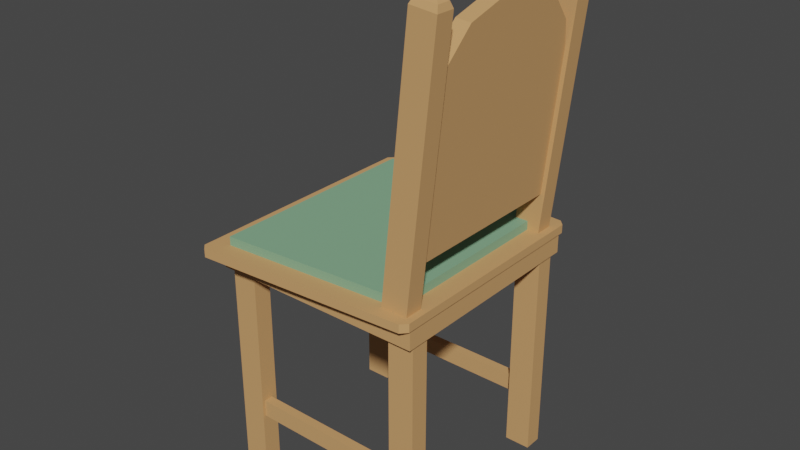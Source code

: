 # Source: chair_03.blend  (saved by Blender 3.2.14; exported with 4.5.12 LTS)
import bpy
from mathutils import Matrix  # noqa: F401  (used for matrix-valued properties, if any)

bpy.ops.wm.read_factory_settings(use_empty=True)
scene = bpy.context.scene
scene.name = 'Scene'

# ---- collections
col_collection = bpy.data.collections.new('Collection'); scene.collection.children.link(col_collection)

# ---- materials (node trees are filled in below, after node groups)
mat_material_001 = bpy.data.materials.new('Material.001')
mat_material_001.use_transparent_shadow = False
mat_material = bpy.data.materials.new('Material')
mat_material.use_transparent_shadow = False
mat_material_002 = bpy.data.materials.new('Material.002')
mat_material_002.use_transparent_shadow = False

# ---- material node trees
mat_material_001.use_nodes = True; mat_material_001.node_tree.nodes.clear()
_N = mat_material_001.node_tree.nodes; _L = mat_material_001.node_tree.links
n0 = _N.new('ShaderNodeBsdfPrincipled'); n0.name = 'Principled BSDF'; n0.location = (10, 300)
n0.distribution = 'GGX'
n0.subsurface_method = 'RANDOM_WALK_SKIN'
n0.inputs[0].default_value = (0.305, 0.165, 0.06455, 1.0)
n0.inputs[2].default_value = 0.8588
n0.inputs[3].default_value = 1.45
n0.inputs[13].default_value = 0.3329
n0.inputs[27].default_value = (0.0, 0.0, 0.0, 1.0)
n0.inputs[28].default_value = 1.0
n1 = _N.new('ShaderNodeOutputMaterial'); n1.name = 'Material Output'; n1.location = (300, 300)
_L.new(n0.outputs[0], n1.inputs[0])
n1.is_active_output = True
mat_material.use_nodes = True; mat_material.node_tree.nodes.clear()
_N = mat_material.node_tree.nodes; _L = mat_material.node_tree.links
n0 = _N.new('ShaderNodeBsdfPrincipled'); n0.name = 'Principled BSDF'; n0.location = (10, 300)
n0.distribution = 'GGX'
n0.subsurface_method = 'RANDOM_WALK_SKIN'
n0.inputs[0].default_value = (0.6258, 0.34, 0.1424, 1.0)
n0.inputs[2].default_value = 0.6394
n0.inputs[3].default_value = 1.45
n0.inputs[13].default_value = 0.1182
n0.inputs[27].default_value = (0.0, 0.0, 0.0, 1.0)
n0.inputs[28].default_value = 1.0
n1 = _N.new('ShaderNodeOutputMaterial'); n1.name = 'Material Output'; n1.location = (300, 300)
_L.new(n0.outputs[0], n1.inputs[0])
n1.is_active_output = True
mat_material_002.use_nodes = True; mat_material_002.node_tree.nodes.clear()
_N = mat_material_002.node_tree.nodes; _L = mat_material_002.node_tree.links
n0 = _N.new('ShaderNodeBsdfPrincipled'); n0.name = 'Principled BSDF'; n0.location = (10, 300)
n0.distribution = 'GGX'
n0.subsurface_method = 'RANDOM_WALK_SKIN'
n0.inputs[0].default_value = (0.2266, 0.4262, 0.2594, 1.0)
n0.inputs[2].default_value = 0.7
n0.inputs[3].default_value = 1.45
n0.inputs[13].default_value = 0.3424
n0.inputs[27].default_value = (0.0, 0.0, 0.0, 1.0)
n0.inputs[28].default_value = 1.0
n1 = _N.new('ShaderNodeOutputMaterial'); n1.name = 'Material Output'; n1.location = (300, 300)
_L.new(n0.outputs[0], n1.inputs[0])
n1.is_active_output = True

# ---- world
world_world = bpy.data.worlds.new('World'); scene.world = world_world
world_world.use_nodes = True; world_world.node_tree.nodes.clear()
_N = world_world.node_tree.nodes; _L = world_world.node_tree.links
n0 = _N.new('ShaderNodeOutputWorld'); n0.name = 'World Output'; n0.location = (300, 300)
n1 = _N.new('ShaderNodeBackground'); n1.name = 'Background'; n1.location = (10, 300)
n1.inputs[0].default_value = (0.05088, 0.05088, 0.05088, 1.0)
_L.new(n1.outputs[0], n0.inputs[0])
n0.is_active_output = True
world_world.color = (0.05088, 0.05088, 0.05088)
world_world.use_sun_shadow = False
world_world.sun_shadow_jitter_overblur = 0.0

# ---- meshes
me_cube_008 = bpy.data.meshes.new('Cube.008')
me_cube_008.from_pydata([(0.1335, 0.1459, 0.3694), (0.1335, 0.1782, 0.3694), (0.1793, 0.1459, 0.3646), (0.1793, 0.1782, 0.3646), (-0.1418, -0.1775, 0.3321), (-0.1418, -0.1775, -0.04577), (-0.1418, -0.1452, 0.3321), (-0.1418, -0.1452, -0.04577), (-0.1879, -0.1775, 0.3321), (-0.1879, -0.1775, -0.04577), (-0.1879, -0.1452, 0.3321), (-0.1879, -0.1452, -0.04577), (0.1418, -0.1803, -0.04547), (0.1418, -0.1803, 0.3324), (0.1418, -0.1481, -0.04547), (0.1418, -0.1481, 0.3324), (0.1879, -0.1803, -0.04547), (0.1879, -0.1803, 0.3324), (0.1879, -0.1481, -0.04547), (0.1879, -0.1481, 0.3324), (0.1879, 0.1775, 0.3321), (0.1879, 0.1775, -0.04577), (0.1879, 0.1452, 0.3321), (0.1879, 0.1452, -0.04577), (0.1418, 0.1775, 0.3321), (0.1418, 0.1775, -0.04577), (0.1418, 0.1452, 0.3321), (0.1418, 0.1452, -0.04577), (-0.1427, 0.1815, 0.3321), (-0.1427, 0.1815, -0.04577), (-0.1427, 0.1492, 0.3321), (-0.1427, 0.1492, -0.04577), (-0.1888, 0.1815, 0.3321), (-0.1888, 0.1815, -0.04577), (-0.1888, 0.1492, 0.3321), (-0.1888, 0.1492, -0.04577), (0.16, 0.1747, 0.3814), (0.1844, 0.1976, 0.3663), (0.1845, 0.2078, 0.3665), (0.1946, 0.1969, 0.3665), (0.16, -0.1747, 0.3814), (0.1946, -0.1969, 0.3665), (0.1845, -0.2078, 0.3665), (0.1844, -0.1976, 0.3663), (-0.1688, 0.1982, 0.3814), (-0.2015, 0.2229, 0.3665), (-0.1913, 0.2325, 0.3665), (-0.1913, 0.2223, 0.3663), (-0.1688, -0.1982, 0.3814), (-0.1913, -0.2223, 0.3663), (-0.1913, -0.2325, 0.3665), (-0.2015, -0.2229, 0.3665), (0.1804, -0.1559, 0.3646), (0.1804, -0.1882, 0.3646), (0.1345, -0.1559, 0.3694), (0.1345, -0.1882, 0.3694), (0.152, 0.1557, 0.4765), (0.152, -0.1822, 0.4765), (0.1841, 0.1557, 0.4732), (0.1841, -0.1822, 0.4732), (0.1472, 0.1557, 0.4307), (0.1472, -0.1822, 0.4307), (0.1793, 0.1557, 0.4273), (0.1793, -0.1822, 0.4273), (0.1641, -0.1721, 0.04908), (-0.1738, -0.1721, 0.04908), (0.1641, -0.1558, 0.04908), (-0.1738, -0.1558, 0.04908), (0.1641, -0.1721, 0.08003), (-0.1738, -0.1721, 0.08003), (0.1641, -0.1558, 0.08003), (-0.1738, -0.1558, 0.08003), (-0.1651, 0.1579, 0.08003), (0.1728, 0.1579, 0.08003), (-0.1651, 0.1741, 0.08003), (0.1728, 0.1741, 0.08003), (-0.1651, 0.1579, 0.04908), (0.1728, 0.1579, 0.04908), (-0.1651, 0.1741, 0.04908), (0.1728, 0.1741, 0.04908), (0.1697, -0.08364, 0.4579), (0.2051, -0.08364, 0.794), (0.1536, -0.08364, 0.4596), (0.1889, -0.08364, 0.7957), (0.1697, -0.05813, 0.4579), (0.2051, -0.05813, 0.794), (0.1536, -0.05813, 0.4596), (0.1889, -0.05813, 0.7957), (0.2051, 0.007069, 0.794), (0.1697, 0.007069, 0.4579), (0.1889, 0.007069, 0.7957), (0.1536, 0.007069, 0.4596), (0.2051, -0.01844, 0.794), (0.1697, -0.01844, 0.4579), (0.1889, -0.01844, 0.7957), (0.1536, -0.01844, 0.4596), (0.1697, 0.04745, 0.4579), (0.2051, 0.04745, 0.794), (0.1536, 0.04745, 0.4596), (0.1889, 0.04745, 0.7957), (0.1697, 0.07295, 0.4579), (0.2051, 0.07295, 0.794), (0.1536, 0.07295, 0.4596), (0.1889, 0.07295, 0.7957), (-0.1918, -0.1918, 0.3319), (-0.1918, -0.1918, 0.3708), (-0.1918, 0.1918, 0.3319), (-0.1918, 0.1918, 0.3708), (0.1918, -0.1918, 0.3319), (0.1918, -0.1918, 0.3708), (0.1918, 0.1918, 0.3319), (0.1918, 0.1918, 0.3708), (0.216, -0.1704, 0.8421), (0.2289, -0.1559, 0.8262), (0.2258, -0.1601, 0.8368), (0.216, -0.1737, 0.8421), (0.2289, -0.1882, 0.8262), (0.2258, -0.1839, 0.8368), (0.199, -0.1704, 0.8439), (0.1831, -0.1559, 0.831), (0.1883, -0.1601, 0.8408), (0.199, -0.1737, 0.8439), (0.1831, -0.1882, 0.831), (0.1883, -0.1839, 0.8408), (0.1974, 0.1598, 0.844), (0.182, 0.1459, 0.8316), (0.1871, 0.15, 0.8409), (0.1974, 0.1642, 0.844), (0.182, 0.1782, 0.8316), (0.1871, 0.1741, 0.8409), (0.2155, 0.1598, 0.8421), (0.2279, 0.1459, 0.8268), (0.2249, 0.15, 0.837), (0.2155, 0.1642, 0.8421), (0.2279, 0.1782, 0.8268), (0.2249, 0.1741, 0.837), (0.1845, 0.2078, 0.3814), (0.1946, 0.1969, 0.3814), (-0.1913, -0.2325, 0.3814), (-0.2015, -0.2229, 0.3814), (0.1946, -0.1969, 0.3814), (0.1845, -0.2078, 0.3814), (-0.2015, 0.2229, 0.3814), (-0.1913, 0.2325, 0.3814), (-0.1688, 0.1982, 0.397), (-0.1688, -0.1982, 0.397), (0.16, 0.1747, 0.397), (0.16, -0.1747, 0.397)], [], [(133, 127, 124, 130), (3, 134, 131, 2), (0, 125, 128, 1), (1, 3, 2, 0), (1, 128, 134, 3), (4, 5, 7, 6), (6, 7, 11, 10), (10, 11, 9, 8), (8, 9, 5, 4), (6, 10, 8, 4), (11, 7, 5, 9), (12, 13, 15, 14), (14, 15, 19, 18), (18, 19, 17, 16), (16, 17, 13, 12), (14, 18, 16, 12), (19, 15, 13, 17), (20, 22, 23, 21), (22, 26, 27, 23), (26, 24, 25, 27), (24, 20, 21, 25), (22, 20, 24, 26), (27, 25, 21, 23), (28, 30, 31, 29), (30, 34, 35, 31), (34, 32, 33, 35), (32, 28, 29, 33), (30, 28, 32, 34), (35, 33, 29, 31), (47, 37, 43, 49), (51, 139, 142, 45), (42, 141, 138, 50), (36, 44, 144, 146), (39, 137, 140, 41), (37, 38, 39), (41, 42, 43), (45, 46, 47), (49, 50, 51), (47, 49, 51, 45), (37, 47, 46, 38), (137, 39, 38, 136), (50, 138, 139, 51), (141, 42, 41, 140), (143, 46, 45, 142), (49, 43, 42, 50), (43, 37, 39, 41), (46, 143, 136, 38), (119, 113, 52, 54), (122, 119, 54, 55), (116, 122, 55, 53), (113, 116, 53, 52), (55, 54, 52, 53), (64, 65, 67, 66), (66, 67, 71, 70), (70, 71, 69, 68), (68, 69, 65, 64), (66, 70, 68, 64), (71, 67, 65, 69), (72, 73, 75, 74), (74, 75, 79, 78), (78, 79, 77, 76), (76, 77, 73, 72), (74, 78, 76, 72), (79, 75, 73, 77), (104, 105, 107, 106), (106, 107, 111, 110), (110, 111, 109, 108), (108, 109, 105, 104), (106, 110, 108, 104), (111, 107, 105, 109), (116, 113, 114, 117), (117, 114, 112, 115), (122, 116, 117, 123), (123, 117, 115, 121), (119, 122, 123, 120), (120, 123, 121, 118), (113, 119, 120, 114), (114, 120, 118, 112), (115, 112, 118, 121), (124, 127, 129, 126), (126, 129, 128, 125), (127, 133, 135, 129), (129, 135, 134, 128), (133, 130, 132, 135), (135, 132, 131, 134), (130, 124, 126, 132), (132, 126, 125, 131), (2, 131, 125, 0), (36, 137, 136), (48, 139, 138), (40, 141, 140), (44, 143, 142), (44, 36, 136, 143), (36, 40, 140, 137), (48, 44, 142, 139), (40, 48, 138, 141), (146, 144, 145, 147), (40, 36, 146, 147), (44, 48, 145, 144), (48, 40, 147, 145)])
me_cube_008.polygons.foreach_set('material_index', [1, 1, 1, 1, 1, 1, 1, 1, 1, 1, 1, 1, 1, 1, 1, 1, 1, 1, 1, 1, 1, 1, 1, 1, 1, 1, 1, 1, 1, 1, 1, 1, 2, 1, 1, 1, 1, 1, 1, 1, 1, 1, 1, 1, 1, 1, 1, 1, 1, 1, 1, 1, 1, 1, 1, 1, 1, 1, 1, 1, 1, 1, 1, 1, 1, 1, 1, 1, 1, 1, 1, 1, 1, 1, 1, 1, 1, 1, 1, 1, 1, 1, 1, 1, 1, 1, 1, 1, 1, 1, 1, 1, 1, 1, 1, 1, 2, 2, 2, 2])
_uv = me_cube_008.uv_layers.new(name='UVMap')
_uv.uv.foreach_set('vector', [0.7006, 0.6079, 0.7994, 0.6079, 0.7994, 0.6421, 0.7006, 0.6421, 0.375, 0.5, 0.6177, 0.5, 0.6177, 0.75, 0.375, 0.75, 0.375, 0.0, 0.6177, 0.0, 0.6177, 0.25, 0.375, 0.25, 0.125, 0.5, 0.375, 0.5, 0.375, 0.75, 0.125, 0.75, 0.375, 0.25, 0.6177, 0.25, 0.6177, 0.5, 0.375, 0.5, 0.375, 0.0, 0.625, 0.0, 0.625, 0.25, 0.375, 0.25, 0.375, 0.25, 0.625, 0.25, 0.625, 0.5, 0.375, 0.5, 0.375, 0.5, 0.625, 0.5, 0.625, 0.75, 0.375, 0.75, 0.375, 0.75, 0.625, 0.75, 0.625, 1.0, 0.375, 1.0, 0.125, 0.5, 0.375, 0.5, 0.375, 0.75, 0.125, 0.75, 0.625, 0.5, 0.875, 0.5, 0.875, 0.75, 0.625, 0.75, 0.375, 0.0, 0.625, 0.0, 0.625, 0.25, 0.375, 0.25, 0.375, 0.25, 0.625, 0.25, 0.625, 0.5, 0.375, 0.5, 0.375, 0.5, 0.625, 0.5, 0.625, 0.75, 0.375, 0.75, 0.375, 0.75, 0.625, 0.75, 0.625, 1.0, 0.375, 1.0, 0.125, 0.5, 0.375, 0.5, 0.375, 0.75, 0.125, 0.75, 0.625, 0.5, 0.875, 0.5, 0.875, 0.75, 0.625, 0.75, 0.375, 0.0, 0.375, 0.25, 0.625, 0.25, 0.625, 0.0, 0.375, 0.25, 0.375, 0.5, 0.625, 0.5, 0.625, 0.25, 0.375, 0.5, 0.375, 0.75, 0.625, 0.75, 0.625, 0.5, 0.375, 0.75, 0.375, 1.0, 0.625, 1.0, 0.625, 0.75, 0.125, 0.5, 0.125, 0.75, 0.375, 0.75, 0.375, 0.5, 0.625, 0.5, 0.625, 0.75, 0.875, 0.75, 0.875, 0.5, 0.375, 0.0, 0.375, 0.25, 0.625, 0.25, 0.625, 0.0, 0.375, 0.25, 0.375, 0.5, 0.625, 0.5, 0.625, 0.25, 0.375, 0.5, 0.375, 0.75, 0.625, 0.75, 0.625, 0.5, 0.375, 0.75, 0.375, 1.0, 0.625, 1.0, 0.625, 0.75, 0.125, 0.5, 0.125, 0.75, 0.375, 0.75, 0.375, 0.5, 0.625, 0.5, 0.625, 0.75, 0.875, 0.75, 0.875, 0.5, 0.1314, 0.5056, 0.3686, 0.506, 0.3686, 0.744, 0.1314, 0.7444, 0.3788, 0.005462, 0.625, 0.005462, 0.625, 0.2445, 0.3788, 0.2445, 0.3788, 0.7564, 0.625, 0.7564, 0.625, 0.9936, 0.3788, 0.9936, 0.6432, 0.5239, 0.8592, 0.5221, 0.8592, 0.5221, 0.6432, 0.5239, 0.3788, 0.5061, 0.625, 0.5061, 0.625, 0.7439, 0.3788, 0.7439, 0.3686, 0.506, 0.3686, 0.5, 0.375, 0.5061, 0.375, 0.7439, 0.3686, 0.75, 0.3686, 0.744, 0.125, 0.5055, 0.1314, 0.5, 0.1314, 0.5056, 0.1314, 0.7444, 0.1314, 0.75, 0.125, 0.7445, 0.1314, 0.5056, 0.1314, 0.7444, 0.125, 0.7445, 0.125, 0.5055, 0.3686, 0.506, 0.1314, 0.5056, 0.1314, 0.5, 0.3686, 0.5, 0.625, 0.5061, 0.3788, 0.5061, 0.3788, 0.4936, 0.625, 0.4936, 0.3788, 0.0, 0.625, 0.0, 0.625, 0.005462, 0.3788, 0.005462, 0.625, 0.7564, 0.3788, 0.7564, 0.3788, 0.7439, 0.625, 0.7439, 0.625, 0.2564, 0.3788, 0.2564, 0.3788, 0.2445, 0.625, 0.2445, 0.1314, 0.7444, 0.3686, 0.744, 0.3686, 0.75, 0.1314, 0.75, 0.3686, 0.744, 0.3686, 0.506, 0.3788, 0.5061, 0.3788, 0.7439, 0.3788, 0.2564, 0.625, 0.2564, 0.625, 0.4936, 0.3788, 0.4936, 0.3826, 0.75, 0.3826, 1.0, 0.625, 1.0, 0.625, 0.75, 0.3826, 0.5, 0.3826, 0.75, 0.625, 0.75, 0.625, 0.5, 0.3826, 0.25, 0.3826, 0.5, 0.625, 0.5, 0.625, 0.25, 0.3826, 0.0, 0.3826, 0.25, 0.625, 0.25, 0.625, 0.0, 0.625, 0.5, 0.625, 0.75, 0.875, 0.75, 0.875, 0.5, 0.375, 0.0, 0.625, 0.0, 0.625, 0.25, 0.375, 0.25, 0.375, 0.25, 0.625, 0.25, 0.625, 0.5, 0.375, 0.5, 0.375, 0.5, 0.625, 0.5, 0.625, 0.75, 0.375, 0.75, 0.375, 0.75, 0.625, 0.75, 0.625, 1.0, 0.375, 1.0, 0.125, 0.5, 0.375, 0.5, 0.375, 0.75, 0.125, 0.75, 0.625, 0.5, 0.875, 0.5, 0.875, 0.75, 0.625, 0.75, 0.375, 0.0, 0.625, 0.0, 0.625, 0.25, 0.375, 0.25, 0.375, 0.25, 0.625, 0.25, 0.625, 0.5, 0.375, 0.5, 0.375, 0.5, 0.625, 0.5, 0.625, 0.75, 0.375, 0.75, 0.375, 0.75, 0.625, 0.75, 0.625, 1.0, 0.375, 1.0, 0.125, 0.5, 0.375, 0.5, 0.375, 0.75, 0.125, 0.75, 0.625, 0.5, 0.875, 0.5, 0.875, 0.75, 0.625, 0.75, 0.375, 0.0, 0.625, 0.0, 0.625, 0.25, 0.375, 0.25, 0.375, 0.25, 0.625, 0.25, 0.625, 0.5, 0.375, 0.5, 0.375, 0.5, 0.625, 0.5, 0.625, 0.75, 0.375, 0.75, 0.375, 0.75, 0.625, 0.75, 0.625, 1.0, 0.375, 1.0, 0.125, 0.5, 0.375, 0.5, 0.375, 0.75, 0.125, 0.75, 0.625, 0.5, 0.875, 0.5, 0.875, 0.75, 0.625, 0.75, 0.3826, 0.25, 0.3826, 0.0, 0.375, 0.03286, 0.375, 0.2171, 0.125, 0.5329, 0.125, 0.7171, 0.2035, 0.6378, 0.2035, 0.6122, 0.3826, 0.5, 0.3826, 0.25, 0.375, 0.273, 0.375, 0.477, 0.352, 0.5, 0.148, 0.5, 0.2035, 0.6122, 0.2965, 0.6122, 0.3826, 0.75, 0.3826, 0.5, 0.375, 0.5329, 0.375, 0.7171, 0.375, 0.7171, 0.375, 0.5329, 0.2965, 0.6122, 0.2965, 0.6378, 0.3826, 1.0, 0.3826, 0.75, 0.375, 0.773, 0.375, 0.977, 0.148, 0.75, 0.352, 0.75, 0.2965, 0.6378, 0.2035, 0.6378, 0.2035, 0.6122, 0.2035, 0.6378, 0.2965, 0.6378, 0.2965, 0.6122, 0.7994, 0.6421, 0.7994, 0.6079, 0.875, 0.5316, 0.875, 0.7184, 0.625, 0.03161, 0.625, 0.2184, 0.6177, 0.25, 0.6177, 0.0, 0.7994, 0.6079, 0.7006, 0.6079, 0.6471, 0.5, 0.8529, 0.5, 0.625, 0.2721, 0.625, 0.4779, 0.6177, 0.5, 0.6177, 0.25, 0.7006, 0.6079, 0.7006, 0.6421, 0.625, 0.7184, 0.625, 0.5316, 0.625, 0.5316, 0.625, 0.7184, 0.6177, 0.75, 0.6177, 0.5, 0.7006, 0.6421, 0.7994, 0.6421, 0.8529, 0.75, 0.6471, 0.75, 0.625, 0.7721, 0.625, 0.9779, 0.6177, 1.0, 0.6177, 0.75, 0.375, 0.75, 0.6177, 0.75, 0.6177, 1.0, 0.375, 1.0, 0.6505, 0.5169, 0.625, 0.5061, 0.6314, 0.5, 0.8495, 0.7362, 0.875, 0.7445, 0.8686, 0.75, 0.6432, 0.7261, 0.6314, 0.75, 0.625, 0.7439, 0.8592, 0.5221, 0.8686, 0.5, 0.875, 0.5055, 0.8592, 0.5221, 0.6432, 0.5239, 0.6314, 0.5, 0.8686, 0.5, 0.6505, 0.5169, 0.6505, 0.7331, 0.625, 0.7439, 0.625, 0.5061, 0.8495, 0.7362, 0.8495, 0.5138, 0.875, 0.5055, 0.875, 0.7445, 0.6432, 0.7261, 0.8592, 0.7279, 0.8686, 0.75, 0.6314, 0.75, 0.6432, 0.5239, 0.8495, 0.5138, 0.8592, 0.7279, 0.6505, 0.7331, 0.6505, 0.7331, 0.6505, 0.5169, 0.6505, 0.5169, 0.6505, 0.7331, 0.8495, 0.5138, 0.8495, 0.7362, 0.8495, 0.7362, 0.8495, 0.5138, 0.8592, 0.7279, 0.6432, 0.7261, 0.6432, 0.7261, 0.8592, 0.7279])
me_cube_008.materials.append(mat_material_001)
me_cube_008.materials.append(mat_material)
me_cube_008.materials.append(mat_material_002)
me_cube_008.update()
me_cube = bpy.data.meshes.new('Cube')
me_cube.from_pydata([(0.1809, -0.1633, 0.4512), (0.1809, 0.152, 0.4512), (0.1591, -0.1266, 0.4903), (0.1591, 0.1153, 0.4903), (0.2042, -0.1633, 0.6726), (0.2188, -0.04126, 0.8124), (0.2115, -0.1469, 0.7425), (0.2169, -0.1023, 0.7937), (0.1894, -0.03573, 0.7786), (0.1781, -0.1266, 0.6711), (0.1879, -0.08145, 0.7646), (0.1841, -0.1133, 0.7281), (0.2188, 0.03079, 0.8124), (0.2042, 0.152, 0.6735), (0.2169, 0.0914, 0.7938), (0.2115, 0.1358, 0.743), (0.1782, 0.1153, 0.672), (0.1894, 0.02526, 0.7786), (0.1841, 0.1021, 0.7286), (0.1879, 0.07058, 0.7647), (0.1552, -0.1633, 0.4539), (0.1552, 0.152, 0.4539), (0.1912, -0.1023, 0.7964), (0.1932, -0.04126, 0.8151), (0.1859, -0.1469, 0.7452), (0.1785, -0.1633, 0.6753), (0.1932, 0.03079, 0.8151), (0.1912, 0.0914, 0.7965), (0.1859, 0.1358, 0.7456), (0.1786, 0.152, 0.6762), (0.1408, -0.1266, 0.4935), (0.1408, 0.1153, 0.4935), (0.1696, -0.08145, 0.7678), (0.1711, -0.03573, 0.7818), (0.1658, -0.1133, 0.7313), (0.1598, -0.1266, 0.6743), (0.1711, 0.02526, 0.7818), (0.1696, 0.07058, 0.7679), (0.1658, 0.1021, 0.7317), (0.1599, 0.1153, 0.6752)], [], [(17, 19, 37, 36), (26, 23, 5, 12), (1, 21, 29, 13), (1, 0, 20, 21), (23, 22, 7, 5), (22, 24, 6, 7), (24, 25, 4, 6), (20, 0, 4, 25), (12, 14, 27, 26), (14, 15, 28, 27), (15, 13, 29, 28), (0, 1, 13, 15, 14, 12, 5, 7, 6, 4), (2, 3, 21, 20), (8, 10, 22, 23), (10, 11, 24, 22), (11, 9, 25, 24), (9, 2, 20, 25), (19, 17, 26, 27), (18, 19, 27, 28), (16, 18, 28, 29), (3, 16, 29, 21), (17, 8, 23, 26), (31, 30, 35, 34, 32, 33, 36, 37, 38, 39), (11, 10, 32, 34), (8, 17, 36, 33), (19, 18, 38, 37), (9, 11, 34, 35), (3, 2, 30, 31), (18, 16, 39, 38), (2, 9, 35, 30), (10, 8, 33, 32), (16, 3, 31, 39)])
me_cube.polygons.foreach_set('material_index', [1, 0, 0, 0, 0, 0, 0, 0, 0, 0, 0, 0, 0, 0, 0, 0, 0, 0, 0, 0, 0, 0, 1, 1, 1, 1, 1, 1, 1, 1, 1, 1])
_uv = me_cube.uv_layers.new(name='UVMap')
_uv.uv.foreach_set('vector', [0.5998, 0.6005, 0.5901, 0.5646, 0.5901, 0.5646, 0.5998, 0.6005, 0.625, 0.5961, 0.625, 0.6532, 0.875, 0.6532, 0.875, 0.5961, 0.375, 0.25, 0.375, 0.5, 0.5289, 0.5, 0.5289, 0.25, 0.125, 0.5, 0.125, 0.75, 0.375, 0.75, 0.375, 0.5, 0.625, 0.6532, 0.625, 0.75, 0.875, 0.75, 0.875, 0.6532, 0.625, 0.75, 0.5766, 0.75, 0.5766, 1.0, 0.625, 1.0, 0.5766, 0.75, 0.5282, 0.75, 0.5282, 1.0, 0.5766, 1.0, 0.375, 0.75, 0.375, 1.0, 0.5282, 1.0, 0.5282, 0.75, 0.875, 0.5961, 0.875, 0.5, 0.625, 0.5, 0.625, 0.5961, 0.625, 0.25, 0.5769, 0.25, 0.5769, 0.5, 0.625, 0.5, 0.5769, 0.25, 0.5289, 0.25, 0.5289, 0.5, 0.5769, 0.5, 0.375, 0.0, 0.375, 0.25, 0.5289, 0.25, 0.5769, 0.2371, 0.6121, 0.2019, 0.625, 0.1539, 0.625, 0.09675, 0.612, 0.04838, 0.5766, 0.01296, 0.5282, 0.0, 0.4002, 0.7209, 0.4002, 0.5291, 0.375, 0.5, 0.375, 0.75, 0.5998, 0.6489, 0.5901, 0.6851, 0.612, 0.7016, 0.625, 0.6532, 0.5901, 0.6851, 0.5648, 0.7104, 0.5766, 0.737, 0.612, 0.7016, 0.5648, 0.7104, 0.5254, 0.7209, 0.5282, 0.75, 0.5766, 0.737, 0.5254, 0.7209, 0.4002, 0.7209, 0.375, 0.75, 0.5282, 0.75, 0.5901, 0.5646, 0.5998, 0.6005, 0.625, 0.5961, 0.6121, 0.5481, 0.5651, 0.5396, 0.5901, 0.5646, 0.6121, 0.5481, 0.5769, 0.5129, 0.526, 0.5291, 0.5651, 0.5396, 0.5769, 0.5129, 0.5289, 0.5, 0.4002, 0.5291, 0.526, 0.5291, 0.5289, 0.5, 0.375, 0.5, 0.5998, 0.6005, 0.5998, 0.6489, 0.625, 0.6532, 0.625, 0.5961, 0.4002, 0.5291, 0.4002, 0.7209, 0.5254, 0.7209, 0.5648, 0.7104, 0.5901, 0.6851, 0.5998, 0.6489, 0.5998, 0.6005, 0.5901, 0.5646, 0.5651, 0.5396, 0.526, 0.5291, 0.5648, 0.7104, 0.5901, 0.6851, 0.5901, 0.6851, 0.5648, 0.7104, 0.5998, 0.6489, 0.5998, 0.6005, 0.5998, 0.6005, 0.5998, 0.6489, 0.5901, 0.5646, 0.5651, 0.5396, 0.5651, 0.5396, 0.5901, 0.5646, 0.5254, 0.7209, 0.5648, 0.7104, 0.5648, 0.7104, 0.5254, 0.7209, 0.4002, 0.5291, 0.4002, 0.7209, 0.4002, 0.7209, 0.4002, 0.5291, 0.5651, 0.5396, 0.526, 0.5291, 0.526, 0.5291, 0.5651, 0.5396, 0.4002, 0.7209, 0.5254, 0.7209, 0.5254, 0.7209, 0.4002, 0.7209, 0.5901, 0.6851, 0.5998, 0.6489, 0.5998, 0.6489, 0.5901, 0.6851, 0.526, 0.5291, 0.4002, 0.5291, 0.4002, 0.5291, 0.526, 0.5291])
me_cube.materials.append(mat_material)
me_cube.materials.append(mat_material_002)
me_cube.update()

# ---- objects
ob_cube_007 = bpy.data.objects.new('Cube.007', me_cube_008)
ob_cube = bpy.data.objects.new('Cube', me_cube)

# ---- transforms, parenting, visibility, modifiers, constraints
ob_cube_007.location = (0.0, 0.0, 0.0)
ob_cube.location = (0.0, 0.0, 0.0)

# ---- collection membership
col_collection.objects.link(ob_cube_007)
col_collection.objects.link(ob_cube)

# ---- scene / render settings (as saved in the file)
scene.frame_start = 1; scene.frame_end = 250; scene.frame_set(1)
scene.render.engine = 'BLENDER_EEVEE_NEXT'
scene.cycles.sampling_pattern = 'TABULATED_SOBOL'
scene.cycles.use_light_tree = False
scene.view_settings.view_transform = 'Filmic'
bpy.context.view_layer.update()

# ---- added for rendering (the .blend has no active camera and no usable light): camera, sun
cam_auto = bpy.data.cameras.new('AutoCamera')
cam_auto.lens = 50.0
cam_auto.sensor_width = 36.0
cam_auto.clip_end = 1000.0
ob_auto_camera = bpy.data.objects.new('AutoCamera', cam_auto)
scene.collection.objects.link(ob_auto_camera)
ob_auto_camera.location = (1.02429, -1.2127, 1.20757)
ob_auto_camera.rotation_euler = (1.09748, -7.21219e-08, 0.694738)
scene.camera = ob_auto_camera
light_auto_sun = bpy.data.lights.new('AutoSun', 'SUN')
light_auto_sun.energy = 3.0
light_auto_sun.angle = 0.0523599
ob_auto_sun = bpy.data.objects.new('AutoSun', light_auto_sun)
scene.collection.objects.link(ob_auto_sun)
ob_auto_sun.rotation_euler = (0.872665, 0.174533, 0.523599)
bpy.context.view_layer.update()
